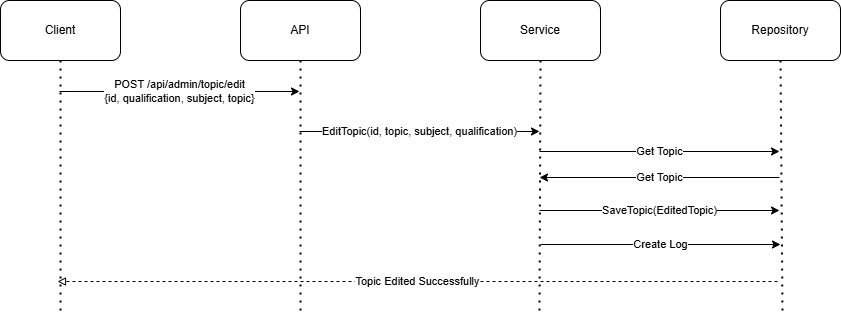

The diagram above was exported from draw.io. Its source (the exported page's mxGraphModel, read from the mxfile embedded in the PNG):
<mxGraphModel dx="829" dy="141" grid="0" gridSize="10" guides="1" tooltips="1" connect="1" arrows="1" fold="1" page="0" pageScale="1" pageWidth="827" pageHeight="1169" math="0" shadow="0">
  <root>
    <mxCell id="0" />
    <mxCell id="1" parent="0" />
    <mxCell id="9wln4rddcUsBVQEnWX6D-1" value="API" style="rounded=1;whiteSpace=wrap;html=1;" parent="1" vertex="1">
      <mxGeometry x="540" y="1126" width="120" height="60" as="geometry" />
    </mxCell>
    <mxCell id="9wln4rddcUsBVQEnWX6D-2" value="" style="endArrow=none;dashed=1;html=1;dashPattern=1 3;strokeWidth=2;rounded=0;entryX=0.5;entryY=1;entryDx=0;entryDy=0;" parent="1" target="9wln4rddcUsBVQEnWX6D-1" edge="1">
      <mxGeometry width="50" height="50" relative="1" as="geometry">
        <mxPoint x="600" y="1436" as="sourcePoint" />
        <mxPoint x="599.9999999999998" y="710" as="targetPoint" />
      </mxGeometry>
    </mxCell>
    <mxCell id="9wln4rddcUsBVQEnWX6D-3" value="Service" style="rounded=1;whiteSpace=wrap;html=1;" parent="1" vertex="1">
      <mxGeometry x="780" y="1126" width="120" height="60" as="geometry" />
    </mxCell>
    <mxCell id="9wln4rddcUsBVQEnWX6D-4" value="" style="endArrow=none;dashed=1;html=1;dashPattern=1 3;strokeWidth=2;rounded=0;entryX=0.5;entryY=1;entryDx=0;entryDy=0;" parent="1" target="9wln4rddcUsBVQEnWX6D-3" edge="1">
      <mxGeometry width="50" height="50" relative="1" as="geometry">
        <mxPoint x="839" y="1436" as="sourcePoint" />
        <mxPoint x="839.9999999999998" y="710" as="targetPoint" />
      </mxGeometry>
    </mxCell>
    <mxCell id="9wln4rddcUsBVQEnWX6D-5" value="Repository" style="rounded=1;whiteSpace=wrap;html=1;" parent="1" vertex="1">
      <mxGeometry x="1020" y="1126" width="120" height="60" as="geometry" />
    </mxCell>
    <mxCell id="9wln4rddcUsBVQEnWX6D-6" value="" style="endArrow=none;dashed=1;html=1;dashPattern=1 3;strokeWidth=2;rounded=0;entryX=0.5;entryY=1;entryDx=0;entryDy=0;" parent="1" target="9wln4rddcUsBVQEnWX6D-5" edge="1">
      <mxGeometry width="50" height="50" relative="1" as="geometry">
        <mxPoint x="1082" y="1436" as="sourcePoint" />
        <mxPoint x="1080" y="1069" as="targetPoint" />
      </mxGeometry>
    </mxCell>
    <mxCell id="9wln4rddcUsBVQEnWX6D-7" value="Client" style="rounded=1;whiteSpace=wrap;html=1;" parent="1" vertex="1">
      <mxGeometry x="300" y="1126" width="120" height="60" as="geometry" />
    </mxCell>
    <mxCell id="9wln4rddcUsBVQEnWX6D-8" value="" style="endArrow=none;dashed=1;html=1;dashPattern=1 3;strokeWidth=2;rounded=0;entryX=0.5;entryY=1;entryDx=0;entryDy=0;" parent="1" target="9wln4rddcUsBVQEnWX6D-7" edge="1">
      <mxGeometry width="50" height="50" relative="1" as="geometry">
        <mxPoint x="360" y="1436" as="sourcePoint" />
        <mxPoint x="360" y="710" as="targetPoint" />
      </mxGeometry>
    </mxCell>
    <mxCell id="9wln4rddcUsBVQEnWX6D-38" value="POST /api/admin/topic/edit&lt;br&gt;{id, qualification, subject, topic}" style="endArrow=classic;html=1;rounded=0;" parent="1" edge="1">
      <mxGeometry width="50" height="50" relative="1" as="geometry">
        <mxPoint x="359" y="1217" as="sourcePoint" />
        <mxPoint x="599" y="1217" as="targetPoint" />
        <mxPoint as="offset" />
      </mxGeometry>
    </mxCell>
    <mxCell id="9wln4rddcUsBVQEnWX6D-39" value="EditTopic(id, topic, subject, qualification)" style="endArrow=classic;html=1;rounded=0;" parent="1" edge="1">
      <mxGeometry width="50" height="50" relative="1" as="geometry">
        <mxPoint x="599" y="1257" as="sourcePoint" />
        <mxPoint x="839" y="1257" as="targetPoint" />
      </mxGeometry>
    </mxCell>
    <mxCell id="9wln4rddcUsBVQEnWX6D-40" value="SaveTopic(EditedTopic)" style="endArrow=classic;html=1;rounded=0;" parent="1" edge="1">
      <mxGeometry width="50" height="50" relative="1" as="geometry">
        <mxPoint x="839" y="1336" as="sourcePoint" />
        <mxPoint x="1079" y="1336" as="targetPoint" />
      </mxGeometry>
    </mxCell>
    <mxCell id="9wln4rddcUsBVQEnWX6D-41" value="Topic Edited Successfully" style="endArrow=block;html=1;rounded=0;endFill=0;dashed=1;" parent="1" edge="1">
      <mxGeometry width="50" height="50" relative="1" as="geometry">
        <mxPoint x="1077" y="1407" as="sourcePoint" />
        <mxPoint x="357" y="1407" as="targetPoint" />
      </mxGeometry>
    </mxCell>
    <mxCell id="9wln4rddcUsBVQEnWX6D-43" value="Get Topic" style="endArrow=classic;html=1;rounded=0;" parent="1" edge="1">
      <mxGeometry width="50" height="50" relative="1" as="geometry">
        <mxPoint x="839" y="1277" as="sourcePoint" />
        <mxPoint x="1079" y="1277" as="targetPoint" />
      </mxGeometry>
    </mxCell>
    <mxCell id="6P_tptZGrsQPwpY6-jPi-1" value="Create Log" style="endArrow=classic;html=1;rounded=0;" edge="1" parent="1">
      <mxGeometry width="50" height="50" relative="1" as="geometry">
        <mxPoint x="840" y="1370" as="sourcePoint" />
        <mxPoint x="1080" y="1370" as="targetPoint" />
        <mxPoint as="offset" />
      </mxGeometry>
    </mxCell>
    <mxCell id="6P_tptZGrsQPwpY6-jPi-2" value="Get Topic" style="endArrow=none;html=1;rounded=0;startFill=1;startArrow=classic;" edge="1" parent="1">
      <mxGeometry width="50" height="50" relative="1" as="geometry">
        <mxPoint x="839" y="1303" as="sourcePoint" />
        <mxPoint x="1079" y="1303" as="targetPoint" />
      </mxGeometry>
    </mxCell>
  </root>
</mxGraphModel>